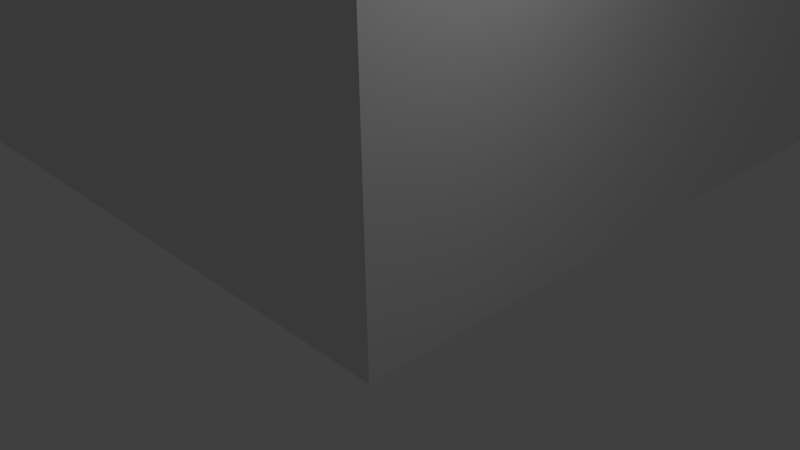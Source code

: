 # Source: 2-floors-high-building.blend  (saved by Blender 2.65.0; exported with 4.5.12 LTS)
import bpy
from mathutils import Matrix  # noqa: F401  (used for matrix-valued properties, if any)

bpy.ops.wm.read_factory_settings(use_empty=True)
scene = bpy.context.scene
scene.name = 'Scene'

# ---- collections
col_collection_1 = bpy.data.collections.new('Collection 1'); scene.collection.children.link(col_collection_1)

# ---- materials (node trees are filled in below, after node groups)
mat_material = bpy.data.materials.new('Material')
mat_material.alpha_threshold = 0.0
mat_material.use_transparent_shadow = False
mat_material.roughness = 0.5
mat_material.line_color = (0.0, 0.0, 0.0, 1.0)

# ---- material node trees

# ---- world
world_world = bpy.data.worlds.new('World'); scene.world = world_world
world_world.color = (0.05088, 0.05088, 0.05088)
world_world.use_sun_shadow = False
world_world.sun_shadow_jitter_overblur = 0.0
world_world.cycles.sampling_method = 'MANUAL'
world_world.cycles.sample_map_resolution = 256

# ---- cameras
cam_camera = bpy.data.cameras.new('Camera')
cam_camera.clip_end = 100.0
cam_camera.lens = 35.0
cam_camera.sensor_width = 32.0
cam_camera.sensor_height = 18.0
cam_camera.ortho_scale = 7.314
cam_camera.dof.focus_distance = 0.0
cam_camera.dof.aperture_fstop = 128.0

# ---- lights
light_lamp = bpy.data.lights.new('Lamp', 'POINT')
light_lamp.transmission_factor = 0.0
light_lamp.cutoff_distance = 30.0
light_lamp.energy = 100.0
light_lamp.shadow_buffer_clip_start = 1.001
light_lamp.shadow_soft_size = 0.1
light_lamp.shadow_maximum_resolution = 0.006
light_lamp.use_absolute_resolution = True
light_lamp.cycles.use_multiple_importance_sampling = False

# ---- meshes
me_cube_005 = bpy.data.meshes.new('Cube.005')
me_cube_005.from_pydata([(-1.0, -14.63, -1.0), (-1.0, 1.0, -1.0), (1.0, 1.0, -1.0), (1.0, -14.63, -1.0), (-1.0, -14.63, 3.692), (-1.0, 1.0, 3.692), (1.0, 1.0, 3.692), (1.0, -14.63, 3.692), (-1.0, -12.75, 3.692), (-1.0, -12.75, -1.0), (1.0, -12.75, 3.692), (1.0, -12.75, -1.0), (-80.9, -14.63, -1.0), (-80.9, -12.75, -1.0), (-80.9, -12.75, 3.692), (-80.9, -14.63, 3.692), (-82.67, -12.75, -1.0), (-82.67, -12.75, 3.692), (-82.67, -14.63, 3.692), (-82.67, -14.63, -1.0), (-80.9, 42.45, -1.0), (-80.9, 42.45, 3.692), (-82.67, 42.45, -1.0), (-82.67, 42.45, 3.692), (-82.67, 40.8, 3.692), (-82.67, 40.8, -1.0), (-80.9, 40.8, -1.0), (-80.9, 40.8, 3.692), (-63.29, 82.16, -1.0), (-63.29, 82.16, 3.692), (-63.29, 80.29, 3.692), (-63.29, 80.29, -1.0), (-82.36, 80.29, -1.0), (-82.36, 80.29, 3.692), (-82.36, 82.16, 3.692), (-82.36, 82.16, -1.0), (-80.59, 120.1, 3.692), (-80.59, 120.1, -1.0), (-82.36, 120.1, -1.0), (-82.36, 120.1, 3.692), (-63.42, 40.8, 3.692), (-63.42, 40.8, -1.0), (-63.42, 42.45, 3.692), (-63.42, 42.45, -1.0), (-80.59, 80.29, 3.692), (-80.59, 82.16, 3.692), (-80.59, 82.16, -1.0), (-80.59, 80.29, -1.0), (-1.0, -14.63, 22.65), (1.0, -14.63, 22.65), (-1.0, -12.75, 22.65), (1.0, -12.75, 22.65), (-80.9, -12.75, 22.65), (-80.9, -14.63, 22.65), (-82.67, -12.75, 22.65), (-82.67, -14.63, 22.65), (-80.9, 42.45, 22.65), (-82.67, 42.45, 22.65), (-82.67, 40.8, 22.65), (-80.9, 40.8, 22.65), (-82.36, 80.29, 22.65), (-82.36, 82.16, 22.65), (-80.59, 80.29, 22.65), (-80.59, 82.16, 22.65)], [], [(8, 5, 1, 9), (5, 6, 2, 1), (10, 7, 3, 11), (7, 4, 0, 3), (9, 1, 2, 11), (10, 6, 5, 8), (25, 24, 23, 22), (6, 10, 11, 2), (0, 9, 11, 3), (10, 8, 50, 51), (9, 0, 12, 13), (23, 24, 58, 57), (12, 15, 18, 19), (0, 4, 15, 12), (13, 12, 19, 16), (4, 8, 14, 15), (18, 17, 16, 19), (8, 9, 13, 14), (21, 20, 22, 23), (26, 25, 22, 20), (24, 27, 59, 58), (27, 26, 41, 40), (16, 17, 24, 25), (13, 16, 25, 26), (17, 14, 27, 24), (14, 13, 26, 27), (47, 44, 33, 32), (46, 47, 32, 35), (20, 21, 42, 43), (26, 20, 43, 41), (7, 10, 51, 49), (28, 31, 47, 46), (21, 27, 40, 42), (31, 30, 44, 47), (30, 29, 45, 44), (33, 34, 35, 32), (29, 28, 46, 45), (35, 34, 39, 38), (46, 35, 38, 37), (34, 45, 36, 39), (45, 46, 37, 36), (17, 18, 55, 54), (33, 44, 62, 60), (15, 14, 52, 53), (21, 23, 57, 56), (4, 7, 49, 48), (14, 17, 54, 52), (44, 45, 63, 62), (34, 33, 60, 61), (27, 21, 56, 59), (18, 15, 53, 55), (8, 4, 48, 50), (45, 34, 61, 63)])
me_cube_005.use_remesh_preserve_volume = False
me_cube_005.use_remesh_preserve_attributes = False
me_cube_005.use_mirror_vertex_groups = False
me_cube_005.update()
me_cube_002 = bpy.data.meshes.new('Cube.002')
me_cube_002.from_pydata([(-65.53, -134.5, 18.7), (-65.53, 1.468, 18.7), (1.4, 1.468, 18.7), (1.4, -134.5, 18.7), (-65.53, -134.5, 20.7), (-65.53, 1.468, 20.7), (1.4, 1.468, 20.7), (1.4, -134.5, 20.7), (-65.53, -60.06, 20.7), (-65.53, -60.06, 18.7), (-65.53, -88.15, 20.7), (-65.53, -88.15, 18.7), (-39.28, -60.06, 18.7), (-39.28, -60.06, 20.7), (-39.28, -88.15, 20.7), (-39.28, -88.15, 18.7), (-36.43, -80.16, 20.7), (-36.43, -80.16, 18.7), (-36.43, -88.21, 18.7), (-36.43, -88.21, 20.7), (-29.48, -88.21, 20.7), (-29.48, -80.16, 18.7), (-29.48, -88.21, 18.7), (-29.48, -80.16, 20.7), (-65.53, -134.5, -1.0), (-65.53, 1.468, -1.0), (1.4, 1.468, -1.0), (1.4, -134.5, -1.0), (-65.53, -134.5, 1.0), (-65.53, 1.468, 1.0), (1.4, 1.468, 1.0), (1.4, -134.5, 1.0), (-65.53, -60.06, 1.0), (-65.53, -60.06, -1.0), (-65.53, -88.15, 1.0), (-65.53, -88.15, -1.0), (-39.28, -60.06, -1.0), (-39.28, -60.06, 1.0), (-39.28, -88.15, 1.0), (-39.28, -88.15, -1.0), (-52.22, -1.44, 1.0), (-52.22, -1.44, -1.0), (-52.22, -12.81, -1.0), (-52.22, -12.81, 1.0), (-1.474, -12.81, 1.0), (-1.474, -1.44, -1.0), (-1.474, -12.81, -1.0), (-1.474, -1.44, 1.0), (-0.5395, -133.5, -19.18), (-64.17, -133.5, -19.18), (-0.5395, -0.725, -19.18), (-64.17, -0.725, -19.18), (-64.17, -59.35, -19.18), (-64.17, -88.66, -19.18), (-36.98, -59.35, -19.18), (-36.98, -88.66, -19.18), (-38.82, -88.66, -19.4), (-38.82, -59.35, -19.4)], [], [(14, 13, 12, 15), (14, 15, 11, 10), (4, 10, 11, 0), (7, 6, 23, 20), (6, 13, 16, 23), (6, 5, 8, 13), (15, 18, 3, 0), (1, 2, 12, 9), (2, 21, 17, 12), (2, 3, 22, 21), (11, 15, 0), (16, 13, 14, 19), (12, 17, 18, 15), (14, 10, 4), (4, 7, 19, 14), (0, 3, 7, 4), (6, 7, 3, 2), (5, 6, 2, 1), (8, 5, 1, 9), (7, 20, 19), (13, 8, 9, 12), (18, 22, 3), (16, 17, 21, 23), (18, 19, 20, 22), (16, 19, 18, 17), (21, 22, 20, 23), (38, 37, 36, 39), (38, 39, 35, 34), (28, 34, 35, 24), (42, 46, 36, 33), (41, 42, 33, 25), (45, 41, 25, 26), (26, 27, 46, 45), (36, 46, 27, 39), (35, 39, 27, 24), (40, 29, 32, 43), (44, 43, 32, 37), (44, 37, 38, 31), (38, 34, 28, 31), (31, 30, 47, 44), (40, 47, 30, 29), (40, 41, 45, 47), (42, 43, 44, 46), (24, 27, 31, 28), (30, 31, 27, 26), (29, 30, 26, 25), (32, 29, 25, 33), (40, 43, 42, 41), (37, 32, 33, 36), (45, 46, 44, 47), (55, 54, 57, 56), (52, 54, 50, 51), (55, 48, 50, 54), (55, 53, 49, 48)])
me_cube_002.use_remesh_preserve_volume = False
me_cube_002.use_remesh_preserve_attributes = False
me_cube_002.use_mirror_vertex_groups = False
me_cube_002.update()
me_cube = bpy.data.meshes.new('Cube')
me_cube.from_pydata([(-18.88, 105.0, 38.28), (-18.88, 105.0, 19.44), (0.9983, 134.1, 19.44), (0.9983, 134.1, 38.28), (-1.002, 12.64, 19.44), (-1.002, 12.64, 38.28), (0.9983, 10.63, 19.44), (0.9983, 10.63, 38.28), (-50.0, 10.63, 19.44), (-50.0, 10.63, 38.28), (-48.0, 12.64, 38.28), (-48.0, 12.64, 19.44), (-38.87, 44.38, 19.44), (-38.87, 44.38, 38.28), (-36.89, 44.38, 38.28), (-36.89, 44.38, 19.44), (-50.0, 73.54, 19.44), (-50.0, 73.54, 38.28), (-48.0, 75.55, 38.28), (-48.0, 75.55, 19.44), (-48.0, 42.35, 19.44), (-48.0, 42.35, 38.28), (-36.89, 73.54, 19.44), (-36.89, 73.54, 38.28), (-38.87, 73.54, 38.28), (-38.87, 73.54, 19.44), (-50.0, 44.38, 19.44), (-50.0, 44.38, 38.28), (-50.0, 105.0, 38.28), (-48.0, 105.0, 19.44), (-48.0, 105.0, 38.28), (-50.0, 105.0, 19.44), (-64.99, 105.0, 38.28), (-64.99, 105.0, 19.44), (-63.01, 107.0, 19.44), (-63.01, 107.0, 38.28), (-63.01, 132.2, 38.28), (-63.01, 132.2, 19.44), (-0.998, 42.35, 19.44), (-0.998, 42.35, 38.28), (-0.998, 44.38, 38.28), (-0.998, 44.38, 19.44), (-64.99, 134.2, 38.28), (-64.99, 134.2, 19.44), (-1.011, 132.1, 38.28), (-1.011, 132.1, 19.44), (-18.89, 75.55, 19.44), (-18.89, 75.55, 38.28), (-16.83, 73.54, 38.28), (-16.83, 73.54, 19.44), (-16.83, 107.0, 38.28), (-16.83, 107.0, 19.44), (-50.0, 101.9, 19.44), (-48.0, 101.9, 19.44), (-23.74, 73.54, 19.44), (-23.74, 75.55, 19.44), (-48.0, 93.27, 19.44), (-50.0, 93.27, 19.44), (-32.23, 73.54, 19.44), (-32.23, 75.55, 19.44), (-50.0, 39.81, 19.44), (-48.0, 39.81, 19.44), (-48.0, 31.37, 19.44), (-50.0, 31.37, 19.44), (-4.427, 42.35, 19.44), (-4.427, 44.38, 19.44), (-13.13, 44.38, 19.44), (-13.13, 42.35, 19.44), (-32.23, 73.54, 33.31), (-23.74, 73.54, 33.31), (-4.427, 44.38, 33.31), (-13.13, 44.38, 33.31), (-36.89, 66.2, 33.31), (-36.89, 51.33, 33.31), (-1.006, 99.23, 33.31), (-1.004, 84.72, 33.31), (0.9982, 84.72, 33.31), (-36.82, 10.63, 33.31), (-24.46, 10.63, 33.31), (0.9983, 99.23, 33.31), (-32.23, 75.55, 33.31), (-48.0, 101.9, 33.31), (-38.87, 51.33, 33.31), (-38.87, 66.2, 33.31), (-50.0, 31.37, 33.31), (-50.0, 39.81, 33.31), (-50.0, 93.27, 33.31), (-50.0, 101.9, 33.31), (-36.82, 12.64, 33.31), (-24.46, 12.64, 33.31), (-48.0, 39.81, 33.31), (-48.0, 31.37, 33.31), (-23.74, 75.55, 33.31), (-48.0, 93.27, 33.31), (-13.13, 42.35, 33.31), (-4.427, 42.35, 33.31), (-24.46, 10.63, 24.22), (-36.82, 10.63, 24.22), (-1.006, 99.23, 24.22), (-1.004, 84.72, 24.22), (0.9982, 84.72, 24.22), (0.9983, 99.23, 24.22), (-36.82, 12.64, 24.22), (-24.46, 12.64, 24.22), (-38.87, 51.33, 24.22), (-38.87, 66.2, 24.22), (-36.89, 66.2, 24.22), (-36.89, 51.33, 24.22), (1.0, -1.0, -1.0), (-1.0, 1.0, -1.0), (1.0, -1.0, 18.24), (-1.0, 1.0, 18.24), (-1.0, 132.1, -1.0), (-1.0, 132.1, 18.24), (-64.99, -1.0, -1.0), (-64.99, -1.0, 18.24), (-63.0, 1.0, 18.24), (-63.0, 1.0, -1.0), (-63.0, 132.2, -1.0), (-63.0, 132.2, 18.24), (-64.99, 134.2, -1.0), (-64.99, 134.2, 18.24), (1.0, 134.1, 18.24), (1.0, 134.1, -1.0), (-1.0, 117.7, 18.24), (-1.0, 117.7, -1.0), (-63.0, 117.7, -1.0), (-63.0, 117.7, 18.24), (-38.87, 73.54, -1.0), (-36.88, 73.54, 18.24), (-38.87, 73.54, 18.24), (-36.88, 73.54, -1.0), (-63.0, 119.7, -1.0), (-63.0, 119.7, 18.24), (-1.0, 119.8, 18.24), (-1.0, 119.8, -1.0), (-63.0, 42.32, 18.24), (-63.0, 42.32, -1.0), (-64.99, 73.54, -1.0), (-64.99, 73.54, 18.24), (-64.99, 44.38, -1.0), (-64.99, 44.38, 18.24), (-36.88, 44.38, -1.0), (-38.87, 44.38, -1.0), (-38.87, 44.38, 18.24), (-36.88, 44.38, 18.24), (-63.0, 75.54, -1.0), (-63.0, 75.54, 18.24), (-16.83, 75.57, -1.0), (-16.83, 75.57, 18.24), (-1.0, 75.57, 18.24), (-1.0, 75.57, -1.0), (-18.89, 75.57, -1.0), (-18.89, 75.57, 18.24), (-1.0, 73.55, 18.24), (-1.0, 73.55, -1.0), (-1.0, 42.41, -1.0), (-1.0, 42.41, 18.24), (-16.83, 117.7, -1.0), (-16.83, 117.7, 18.24), (-1.0, 44.38, -1.0), (-1.0, 44.38, 18.24), (-18.86, 1.0, 18.24), (-18.86, 1.0, -1.0), (-18.88, 42.41, -1.0), (-18.88, 42.41, 18.24), (-16.83, 1.0, -1.0), (-16.83, 1.0, 18.24), (-16.83, 42.41, -1.0), (-16.83, 42.41, 18.24), (-18.88, 117.7, -1.0), (-18.88, 117.7, 18.24), (-38.87, 63.35, -1.0), (-36.88, 63.35, -1.0), (-64.99, 27.67, 12.85), (-64.99, 102.7, 12.85), (-36.88, 54.57, -1.0), (-38.87, 54.57, -1.0), (-64.99, 15.85, 12.85), (-64.99, 90.62, 12.85), (-38.87, 63.35, 12.85), (-38.87, 54.57, 12.85), (-4.439, 119.8, -1.0), (-63.0, 27.67, 12.85), (-13.13, 44.38, -1.0), (-13.13, 119.7, -1.0), (-4.439, 117.7, -1.0), (-16.83, 108.1, -1.0), (-13.13, 42.41, -1.0), (-16.83, 10.13, -1.0), (-18.86, 10.13, -1.0), (-13.13, 119.7, 12.85), (-13.13, 117.7, 12.85), (-13.13, 73.55, -1.0), (-16.83, 98.88, -1.0), (-13.13, 117.7, -1.0), (-4.439, 73.55, 12.85), (-4.439, 75.57, 12.85), (-4.439, 42.41, -1.0), (-13.13, 75.57, -1.0), (-36.88, 54.57, 12.85), (-36.88, 63.35, 12.85), (-63.0, 15.85, 12.85), (-63.0, 90.62, 12.85), (-63.0, 102.7, 12.85), (-18.86, 10.13, 12.85), (-16.83, 10.13, 12.85), (-16.83, 19.2, -1.0), (-18.87, 19.2, -1.0), (-13.13, 42.41, 12.85), (-13.13, 44.38, 12.85), (-18.89, 98.88, -1.0), (-18.89, 108.1, 12.85), (-16.83, 108.1, 12.85), (-13.13, 73.55, 12.85), (-13.13, 75.57, 12.85), (-16.83, 19.2, 12.85), (-18.87, 19.2, 12.85), (-4.439, 73.55, -1.0), (-18.89, 108.1, -1.0), (-4.439, 42.41, 12.85), (-4.439, 44.38, 12.85), (-4.439, 75.57, -1.0), (-4.439, 44.38, -1.0), (-4.439, 117.7, 12.85), (-4.439, 119.8, 12.85), (-64.99, 27.67, 3.764), (-64.99, 102.7, 3.764), (-64.99, 15.85, 3.764), (-64.99, 90.62, 3.764), (-63.0, 102.7, 3.764), (-63.0, 90.62, 3.764), (-63.0, 27.67, 3.764), (-63.0, 15.85, 3.764), (-1.0, 51.74, 3.764), (1.0, 51.74, 3.764), (-1.0, 51.74, 12.85), (1.0, 51.74, 12.85), (1.0, 66.21, 12.85), (-1.0, 66.21, 12.85), (1.0, 66.21, 3.764), (-1.0, 66.21, 3.764), (-18.89, 98.88, 12.85), (-16.83, 98.88, 12.85)], [(134, 124), (129, 130), (145, 144), (161, 157), (154, 150)], [(45, 98, 74, 44), (86, 87, 81, 93), (74, 75, 40, 44), (41, 40, 75, 99), (70, 40, 41, 65), (14, 40, 70, 71), (71, 66, 15, 14), (14, 73, 72, 23), (14, 15, 107, 73), (15, 22, 106, 107), (84, 85, 90, 91), (23, 72, 106, 22), (69, 68, 80, 92), (105, 104, 107, 106), (83, 105, 106, 72), (73, 82, 83, 72), (104, 82, 73, 107), (59, 80, 68, 58), (92, 55, 54, 69), (99, 100, 101, 98), (79, 76, 75, 74), (74, 98, 101, 79), (75, 76, 100, 99), (95, 70, 65, 64), (94, 67, 66, 71), (103, 96, 78, 89), (10, 91, 90, 21), (62, 91, 10, 11), (88, 89, 78, 77), (8, 9, 84, 63), (103, 102, 97, 96), (84, 9, 27, 85), (27, 26, 60, 85), (27, 13, 12, 26), (94, 95, 39, 21), (5, 39, 38, 4), (95, 64, 38, 39), (70, 95, 94, 71), (94, 21, 20, 67), (90, 61, 20, 21), (104, 12, 13, 82), (25, 12, 104, 105), (102, 88, 77, 97), (63, 84, 91, 62), (83, 24, 25, 105), (85, 60, 61, 90), (41, 99, 98, 45), (82, 13, 24, 83), (25, 24, 17, 16), (57, 86, 93, 56), (87, 52, 53, 81), (1, 46, 47, 0), (48, 49, 51, 50), (51, 34, 35, 50), (32, 42, 43, 33), (3, 2, 43, 42), (101, 2, 3, 79), (7, 76, 79, 3), (6, 100, 76, 7), (100, 6, 2, 101), (28, 32, 33, 31), (52, 87, 28, 31), (81, 53, 29, 30), (0, 30, 29, 1), (45, 44, 36, 37), (34, 37, 36, 35), (56, 93, 18, 19), (17, 86, 57, 16), (86, 17, 28, 87), (18, 93, 81, 30), (59, 19, 18, 80), (92, 47, 46, 55), (80, 18, 47, 92), (49, 48, 69, 54), (23, 68, 69, 48), (58, 68, 23, 22), (77, 9, 8, 97), (6, 96, 97, 8), (96, 6, 7, 78), (78, 7, 9, 77), (102, 11, 10, 88), (103, 4, 11, 102), (4, 103, 89, 5), (5, 89, 88, 10), (173, 172, 128, 131), (182, 135, 125, 186), (198, 223, 160, 156), (142, 145, 210, 184), (210, 221, 220, 209), (142, 143, 177, 176), (229, 231, 230, 227), (231, 229, 179, 203), (146, 126, 230, 231), (151, 155, 218, 222), (127, 204, 230, 126), (133, 132, 118, 119), (112, 113, 119, 118), (135, 134, 113, 112), (191, 133, 134, 225), (200, 181, 180, 201), (133, 191, 185, 132), (191, 225, 224, 192), (224, 124, 159, 192), (195, 192, 159, 158), (224, 186, 125, 124), (213, 187, 158, 159), (194, 243, 149, 148), (220, 157, 169, 209), (196, 214, 215, 197), (201, 173, 131, 129), (176, 200, 145, 142), (216, 206, 205, 217), (242, 211, 152, 153), (149, 243, 213, 159), (201, 129, 145, 200), (203, 179, 175, 204), (138, 128, 130, 139), (227, 230, 204, 175), (181, 144, 130, 180), (181, 177, 143, 144), (153, 171, 212, 242), (172, 180, 130, 128), (219, 212, 171, 170), (182, 225, 134, 135), (151, 150, 124, 125), (196, 154, 129, 214), (150, 197, 215, 149), (187, 213, 212, 219), (225, 182, 186, 224), (185, 191, 192, 195), (177, 181, 200, 176), (180, 172, 173, 201), (108, 110, 115, 114), (220, 198, 156, 157), (188, 209, 169, 168), (202, 178, 174, 183), (169, 216, 207, 168), (226, 232, 183, 174), (239, 238, 237, 236), (228, 233, 232, 226), (196, 218, 155, 154), (218, 196, 197, 222), (199, 215, 214, 193), (233, 228, 178, 202), (184, 210, 209, 188), (221, 223, 198, 220), (214, 129, 131, 193), (240, 241, 234, 235), (236, 237, 235, 234), (241, 240, 238, 239), (206, 167, 166, 189), (190, 205, 206, 189), (207, 216, 217, 208), (205, 190, 163, 162), (208, 217, 165, 164), (164, 165, 136, 137), (232, 137, 136, 183), (233, 117, 137, 232), (117, 233, 202, 116), (116, 202, 183, 136), (162, 163, 117, 116), (174, 141, 140, 226), (178, 115, 141, 174), (228, 114, 115, 178), (114, 228, 226, 140), (141, 144, 143, 140), (167, 206, 216, 169), (205, 162, 165, 217), (161, 221, 210, 145), (223, 221, 161, 160), (239, 154, 155, 241), (241, 155, 160, 234), (161, 236, 234, 160), (154, 239, 236, 161), (222, 197, 150, 151), (215, 199, 148, 149), (212, 213, 243, 242), (243, 194, 211, 242), (147, 146, 231, 203), (147, 203, 204, 127), (175, 121, 120, 227), (179, 139, 121, 175), (229, 138, 139, 179), (138, 229, 227, 120), (120, 121, 122, 123), (240, 123, 122, 238), (123, 240, 235, 108), (237, 110, 108, 235), (238, 122, 110, 237), (166, 167, 111, 109), (157, 156, 109, 111), (152, 146, 147, 153), (170, 171, 127, 126)])
me_cube.materials.append(mat_material)
me_cube.use_remesh_preserve_volume = False
me_cube.use_remesh_preserve_attributes = False
me_cube.use_mirror_vertex_groups = False
me_cube.update()

# ---- objects
ob_cube_004 = bpy.data.objects.new('Cube.004', me_cube_005)
ob_cube_001 = bpy.data.objects.new('Cube.001', me_cube_002)
ob_cube = bpy.data.objects.new('Cube', me_cube)
ob_lamp = bpy.data.objects.new('Lamp', light_lamp)
ob_camera = bpy.data.objects.new('Camera', cam_camera)

# ---- transforms, parenting, visibility, modifiers, constraints
ob_cube_004.location = (0.04076, 10.59, 19.86)
ob_cube_004.scale = (0.7872, 0.7872, 0.7872)
ob_cube_004.lineart.crease_threshold = 0.0
ob_cube_001.location = (0.00345, 133.1, 18.57)
ob_cube_001.lineart.crease_threshold = 0.0
ob_cube.location = (0.0, 0.0, 0.0)
ob_cube.lock_rotations_4d = False
ob_cube.empty_display_type = 'ARROWS'
ob_cube.lineart.crease_threshold = 0.0
ob_lamp.location = (4.076, 1.005, 5.904)
ob_lamp.rotation_euler = (0.6503, 0.05522, 1.866)
ob_lamp.lock_rotations_4d = False
ob_lamp.empty_display_type = 'ARROWS'
ob_lamp.color = (0.0, 0.0, 0.0, 0.0)
ob_lamp.lineart.crease_threshold = 0.0
ob_camera.location = (7.481, -6.508, 5.344)
ob_camera.rotation_euler = (1.109, 0.01082, 0.8149)
ob_camera.lock_rotations_4d = False
ob_camera.empty_display_type = 'ARROWS'
ob_camera.color = (0.0, 0.0, 0.0, 0.0)
ob_camera.display_type = 'WIRE'
ob_camera.lineart.crease_threshold = 0.0

# ---- collection membership
col_collection_1.objects.link(ob_cube_004)
col_collection_1.objects.link(ob_cube_001)
col_collection_1.objects.link(ob_cube)
col_collection_1.objects.link(ob_lamp)
col_collection_1.objects.link(ob_camera)

# ---- scene / render settings (as saved in the file)
scene.camera = ob_camera
scene.frame_start = 1; scene.frame_end = 250; scene.frame_set(1)
scene.render.engine = 'BLENDER_EEVEE_NEXT'
scene.render.image_settings.color_mode = 'RGB'
scene.render.image_settings.compression = 90
scene.render.resolution_percentage = 50
scene.render.dither_intensity = 0.0
scene.render.bake_margin = 2
scene.render.bake_bias = 0.0
scene.cycles.use_denoising = False
scene.cycles.samples = 10
scene.cycles.sampling_pattern = 'TABULATED_SOBOL'
scene.cycles.light_sampling_threshold = 0.0
scene.cycles.use_adaptive_sampling = False
scene.cycles.use_light_tree = False
scene.cycles.blur_glossy = 0.0
scene.cycles.volume_bounces = 1
scene.cycles.pixel_filter_type = 'GAUSSIAN'
scene.cycles.sample_clamp_indirect = 0.0
scene.view_settings.view_transform = 'Standard'
bpy.context.view_layer.update()
